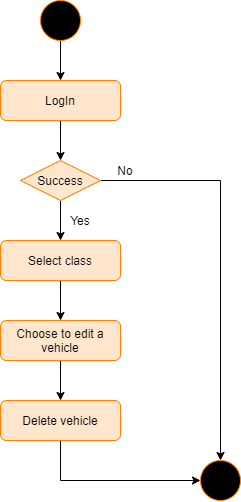

The diagram above was exported from draw.io. Its source (the exported page's mxGraphModel, read from the mxfile embedded in the PNG):
<mxGraphModel dx="981" dy="550" grid="1" gridSize="10" guides="1" tooltips="1" connect="1" arrows="1" fold="1" page="1" pageScale="1" pageWidth="850" pageHeight="1100" math="0" shadow="0">
  <root>
    <mxCell id="0" />
    <mxCell id="1" parent="0" />
    <mxCell id="-eiMMFXFjmBQxCSmzb4P-42" value="" style="edgeStyle=orthogonalEdgeStyle;rounded=0;orthogonalLoop=1;jettySize=auto;html=1;strokeColor=#000000;strokeWidth=1;" edge="1" parent="1" source="-eiMMFXFjmBQxCSmzb4P-31" target="-eiMMFXFjmBQxCSmzb4P-32">
      <mxGeometry relative="1" as="geometry" />
    </mxCell>
    <mxCell id="-eiMMFXFjmBQxCSmzb4P-31" value="" style="ellipse;whiteSpace=wrap;html=1;aspect=fixed;gradientColor=none;fillColor=#000000;strokeColor=#FF8000;" vertex="1" parent="1">
      <mxGeometry x="360" width="40" height="40" as="geometry" />
    </mxCell>
    <mxCell id="-eiMMFXFjmBQxCSmzb4P-43" value="" style="edgeStyle=orthogonalEdgeStyle;rounded=0;orthogonalLoop=1;jettySize=auto;html=1;strokeColor=#000000;strokeWidth=1;" edge="1" parent="1" source="-eiMMFXFjmBQxCSmzb4P-32" target="-eiMMFXFjmBQxCSmzb4P-34">
      <mxGeometry relative="1" as="geometry" />
    </mxCell>
    <mxCell id="-eiMMFXFjmBQxCSmzb4P-32" value="LogIn" style="rounded=1;whiteSpace=wrap;html=1;fillColor=#FFE6CC;strokeColor=#FF8000;" vertex="1" parent="1">
      <mxGeometry x="320" y="80" width="120" height="40" as="geometry" />
    </mxCell>
    <mxCell id="-eiMMFXFjmBQxCSmzb4P-45" value="" style="edgeStyle=orthogonalEdgeStyle;rounded=0;orthogonalLoop=1;jettySize=auto;html=1;strokeColor=#000000;strokeWidth=1;" edge="1" parent="1" source="-eiMMFXFjmBQxCSmzb4P-33" target="-eiMMFXFjmBQxCSmzb4P-35">
      <mxGeometry relative="1" as="geometry" />
    </mxCell>
    <mxCell id="-eiMMFXFjmBQxCSmzb4P-33" value="Select class" style="rounded=1;whiteSpace=wrap;html=1;strokeColor=#FF8000;fillColor=#FFE6CC;gradientColor=none;" vertex="1" parent="1">
      <mxGeometry x="320" y="240" width="120" height="40" as="geometry" />
    </mxCell>
    <mxCell id="-eiMMFXFjmBQxCSmzb4P-44" value="" style="edgeStyle=orthogonalEdgeStyle;rounded=0;orthogonalLoop=1;jettySize=auto;html=1;strokeColor=#000000;strokeWidth=1;" edge="1" parent="1" source="-eiMMFXFjmBQxCSmzb4P-34" target="-eiMMFXFjmBQxCSmzb4P-33">
      <mxGeometry relative="1" as="geometry" />
    </mxCell>
    <mxCell id="-eiMMFXFjmBQxCSmzb4P-49" style="edgeStyle=orthogonalEdgeStyle;rounded=0;orthogonalLoop=1;jettySize=auto;html=1;entryX=0.5;entryY=0;entryDx=0;entryDy=0;strokeColor=#000000;strokeWidth=1;" edge="1" parent="1" source="-eiMMFXFjmBQxCSmzb4P-34" target="-eiMMFXFjmBQxCSmzb4P-39">
      <mxGeometry relative="1" as="geometry" />
    </mxCell>
    <mxCell id="-eiMMFXFjmBQxCSmzb4P-34" value="Success" style="rhombus;whiteSpace=wrap;html=1;strokeColor=#FF8000;fillColor=#FFE6CC;gradientColor=none;" vertex="1" parent="1">
      <mxGeometry x="340" y="160" width="80" height="40" as="geometry" />
    </mxCell>
    <mxCell id="-eiMMFXFjmBQxCSmzb4P-46" value="" style="edgeStyle=orthogonalEdgeStyle;rounded=0;orthogonalLoop=1;jettySize=auto;html=1;strokeColor=#000000;strokeWidth=1;" edge="1" parent="1" source="-eiMMFXFjmBQxCSmzb4P-35" target="-eiMMFXFjmBQxCSmzb4P-36">
      <mxGeometry relative="1" as="geometry" />
    </mxCell>
    <mxCell id="-eiMMFXFjmBQxCSmzb4P-35" value="Choose to edit a vehicle" style="rounded=1;whiteSpace=wrap;html=1;strokeColor=#FF8000;fillColor=#FFE6CC;gradientColor=none;" vertex="1" parent="1">
      <mxGeometry x="320" y="320" width="120" height="40" as="geometry" />
    </mxCell>
    <mxCell id="-eiMMFXFjmBQxCSmzb4P-52" style="edgeStyle=orthogonalEdgeStyle;rounded=0;orthogonalLoop=1;jettySize=auto;html=1;entryX=0;entryY=0.5;entryDx=0;entryDy=0;strokeColor=#000000;strokeWidth=1;" edge="1" parent="1" source="-eiMMFXFjmBQxCSmzb4P-36" target="-eiMMFXFjmBQxCSmzb4P-39">
      <mxGeometry relative="1" as="geometry">
        <Array as="points">
          <mxPoint x="380" y="480" />
        </Array>
      </mxGeometry>
    </mxCell>
    <mxCell id="-eiMMFXFjmBQxCSmzb4P-36" value="Delete vehicle" style="rounded=1;whiteSpace=wrap;html=1;strokeColor=#FF8000;fillColor=#FFE6CC;gradientColor=none;" vertex="1" parent="1">
      <mxGeometry x="320" y="400" width="120" height="40" as="geometry" />
    </mxCell>
    <mxCell id="-eiMMFXFjmBQxCSmzb4P-39" value="" style="ellipse;whiteSpace=wrap;html=1;aspect=fixed;gradientColor=none;strokeColor=#FF8000;fillColor=#000000;" vertex="1" parent="1">
      <mxGeometry x="520" y="460" width="40" height="40" as="geometry" />
    </mxCell>
    <mxCell id="-eiMMFXFjmBQxCSmzb4P-50" value="No" style="text;html=1;strokeColor=none;fillColor=none;align=center;verticalAlign=middle;whiteSpace=wrap;rounded=0;" vertex="1" parent="1">
      <mxGeometry x="425" y="160" width="40" height="20" as="geometry" />
    </mxCell>
    <mxCell id="-eiMMFXFjmBQxCSmzb4P-51" value="Yes" style="text;html=1;strokeColor=none;fillColor=none;align=center;verticalAlign=middle;whiteSpace=wrap;rounded=0;" vertex="1" parent="1">
      <mxGeometry x="380" y="210" width="40" height="20" as="geometry" />
    </mxCell>
  </root>
</mxGraphModel>